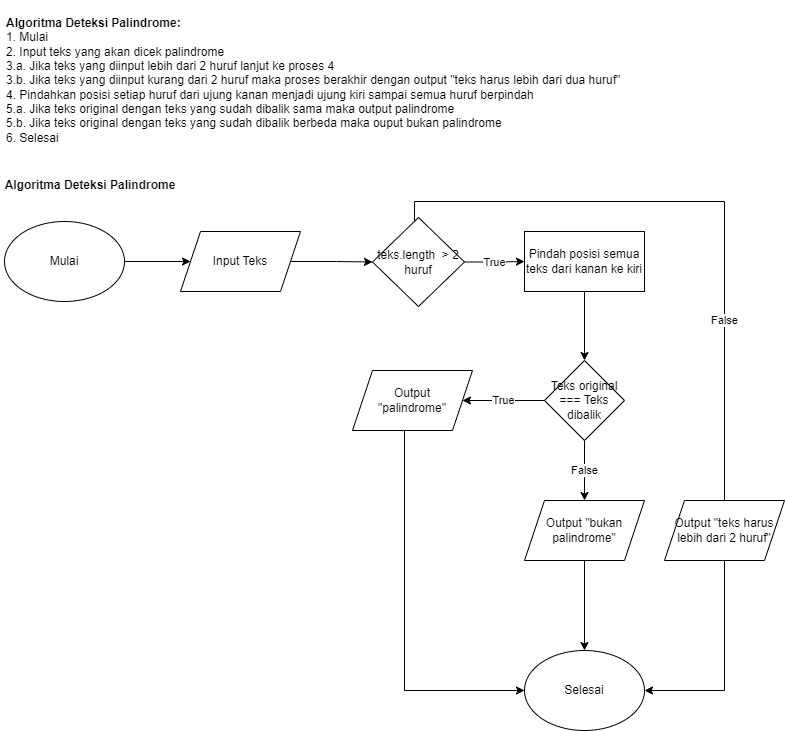

The diagram above was exported from draw.io. Its source (the exported page's mxGraphModel, read from the mxfile embedded in the PNG):
<mxGraphModel dx="868" dy="393" grid="1" gridSize="10" guides="1" tooltips="1" connect="1" arrows="1" fold="1" page="1" pageScale="1" pageWidth="850" pageHeight="1100" math="0" shadow="0">
  <root>
    <mxCell id="0" />
    <mxCell id="1" parent="0" />
    <mxCell id="UqKM0ZMYKG7j_d6S_eIK-2" value="&lt;div style=&quot;text-align: justify;&quot;&gt;&lt;b style=&quot;background-color: initial;&quot;&gt;Algoritma Deteksi Palindrome:&lt;/b&gt;&lt;/div&gt;&lt;span style=&quot;background-color: initial;&quot;&gt;&lt;div style=&quot;text-align: justify;&quot;&gt;&lt;span style=&quot;background-color: initial;&quot;&gt;1. Mulai&lt;/span&gt;&lt;/div&gt;&lt;div style=&quot;text-align: justify;&quot;&gt;&lt;span style=&quot;background-color: initial;&quot;&gt;2. Input teks yang akan dicek palindrome&lt;/span&gt;&lt;/div&gt;&lt;div style=&quot;text-align: justify;&quot;&gt;&lt;span style=&quot;background-color: initial;&quot;&gt;3.a. Jika teks yang diinput lebih dari 2 huruf lanjut ke proses 4&lt;/span&gt;&lt;/div&gt;&lt;div style=&quot;text-align: justify;&quot;&gt;&lt;span style=&quot;background-color: initial;&quot;&gt;3.b. Jika teks yang diinput kurang dari 2 huruf maka proses berakhir dengan output &quot;teks harus lebih dari dua huruf&quot;&lt;/span&gt;&lt;/div&gt;&lt;div style=&quot;text-align: justify;&quot;&gt;&lt;span style=&quot;background-color: initial;&quot;&gt;4. Pindahkan posisi setiap huruf dari ujung kanan menjadi ujung kiri sampai semua huruf berpindah&lt;/span&gt;&lt;/div&gt;&lt;/span&gt;&lt;div style=&quot;text-align: justify;&quot;&gt;&lt;span style=&quot;background-color: initial;&quot;&gt;5.a. Jika teks original dengan teks yang sudah dibalik sama maka output palindrome&lt;/span&gt;&lt;/div&gt;&lt;div style=&quot;text-align: justify;&quot;&gt;&lt;span style=&quot;background-color: initial;&quot;&gt;5.b. Jika teks original dengan teks yang sudah dibalik berbeda maka ouput bukan palindrome&lt;/span&gt;&lt;/div&gt;&lt;div style=&quot;text-align: justify;&quot;&gt;&lt;span style=&quot;background-color: initial;&quot;&gt;6. Selesai&lt;/span&gt;&lt;/div&gt;" style="text;html=1;strokeColor=none;fillColor=none;align=left;verticalAlign=middle;whiteSpace=wrap;rounded=0;" parent="1" vertex="1">
      <mxGeometry x="40" y="40" width="760" height="160" as="geometry" />
    </mxCell>
    <mxCell id="UqKM0ZMYKG7j_d6S_eIK-4" value="&lt;b&gt;Algoritma Deteksi Palindrome&lt;/b&gt;" style="text;html=1;strokeColor=none;fillColor=none;align=center;verticalAlign=middle;whiteSpace=wrap;rounded=0;" parent="1" vertex="1">
      <mxGeometry x="36" y="210" width="180" height="30" as="geometry" />
    </mxCell>
    <mxCell id="UqKM0ZMYKG7j_d6S_eIK-7" style="edgeStyle=orthogonalEdgeStyle;rounded=0;orthogonalLoop=1;jettySize=auto;html=1;entryX=0;entryY=0.5;entryDx=0;entryDy=0;" parent="1" source="UqKM0ZMYKG7j_d6S_eIK-5" target="UqKM0ZMYKG7j_d6S_eIK-6" edge="1">
      <mxGeometry relative="1" as="geometry" />
    </mxCell>
    <mxCell id="UqKM0ZMYKG7j_d6S_eIK-5" value="Mulai" style="ellipse;whiteSpace=wrap;html=1;" parent="1" vertex="1">
      <mxGeometry x="40" y="261" width="120" height="80" as="geometry" />
    </mxCell>
    <mxCell id="UqKM0ZMYKG7j_d6S_eIK-9" value="" style="edgeStyle=orthogonalEdgeStyle;rounded=0;orthogonalLoop=1;jettySize=auto;html=1;" parent="1" source="UqKM0ZMYKG7j_d6S_eIK-6" target="UqKM0ZMYKG7j_d6S_eIK-8" edge="1">
      <mxGeometry relative="1" as="geometry" />
    </mxCell>
    <mxCell id="UqKM0ZMYKG7j_d6S_eIK-6" value="Input Teks" style="shape=parallelogram;perimeter=parallelogramPerimeter;whiteSpace=wrap;html=1;fixedSize=1;" parent="1" vertex="1">
      <mxGeometry x="216" y="271" width="120" height="60" as="geometry" />
    </mxCell>
    <mxCell id="UqKM0ZMYKG7j_d6S_eIK-10" value="False" style="edgeStyle=orthogonalEdgeStyle;rounded=0;orthogonalLoop=1;jettySize=auto;html=1;entryX=1;entryY=0.5;entryDx=0;entryDy=0;" parent="1" source="UqKM0ZMYKG7j_d6S_eIK-8" target="UqKM0ZMYKG7j_d6S_eIK-19" edge="1">
      <mxGeometry relative="1" as="geometry">
        <Array as="points">
          <mxPoint x="450" y="241" />
          <mxPoint x="760" y="241" />
          <mxPoint x="760" y="730" />
        </Array>
        <mxPoint x="760" y="380" as="targetPoint" />
      </mxGeometry>
    </mxCell>
    <mxCell id="UqKM0ZMYKG7j_d6S_eIK-12" value="True" style="edgeStyle=orthogonalEdgeStyle;rounded=0;orthogonalLoop=1;jettySize=auto;html=1;" parent="1" source="UqKM0ZMYKG7j_d6S_eIK-8" target="UqKM0ZMYKG7j_d6S_eIK-11" edge="1">
      <mxGeometry relative="1" as="geometry" />
    </mxCell>
    <mxCell id="UqKM0ZMYKG7j_d6S_eIK-8" value="teks.length&amp;nbsp; &amp;gt; 2 huruf" style="rhombus;whiteSpace=wrap;html=1;" parent="1" vertex="1">
      <mxGeometry x="408" y="257" width="92" height="89" as="geometry" />
    </mxCell>
    <mxCell id="UqKM0ZMYKG7j_d6S_eIK-14" value="" style="edgeStyle=orthogonalEdgeStyle;rounded=0;orthogonalLoop=1;jettySize=auto;html=1;" parent="1" source="UqKM0ZMYKG7j_d6S_eIK-11" target="UqKM0ZMYKG7j_d6S_eIK-13" edge="1">
      <mxGeometry relative="1" as="geometry" />
    </mxCell>
    <mxCell id="UqKM0ZMYKG7j_d6S_eIK-11" value="Pindah posisi semua teks dari kanan ke kiri" style="rounded=0;whiteSpace=wrap;html=1;" parent="1" vertex="1">
      <mxGeometry x="560" y="271" width="120" height="60" as="geometry" />
    </mxCell>
    <mxCell id="UqKM0ZMYKG7j_d6S_eIK-17" value="True" style="edgeStyle=orthogonalEdgeStyle;rounded=0;orthogonalLoop=1;jettySize=auto;html=1;" parent="1" source="UqKM0ZMYKG7j_d6S_eIK-13" target="UqKM0ZMYKG7j_d6S_eIK-16" edge="1">
      <mxGeometry relative="1" as="geometry" />
    </mxCell>
    <mxCell id="UqKM0ZMYKG7j_d6S_eIK-18" value="False" style="edgeStyle=orthogonalEdgeStyle;rounded=0;orthogonalLoop=1;jettySize=auto;html=1;" parent="1" source="UqKM0ZMYKG7j_d6S_eIK-13" target="UqKM0ZMYKG7j_d6S_eIK-15" edge="1">
      <mxGeometry relative="1" as="geometry" />
    </mxCell>
    <mxCell id="UqKM0ZMYKG7j_d6S_eIK-13" value="Teks original === Teks dibalik" style="rhombus;whiteSpace=wrap;html=1;" parent="1" vertex="1">
      <mxGeometry x="580" y="400" width="80" height="80" as="geometry" />
    </mxCell>
    <mxCell id="UqKM0ZMYKG7j_d6S_eIK-21" value="" style="edgeStyle=orthogonalEdgeStyle;rounded=0;orthogonalLoop=1;jettySize=auto;html=1;" parent="1" source="UqKM0ZMYKG7j_d6S_eIK-15" target="UqKM0ZMYKG7j_d6S_eIK-19" edge="1">
      <mxGeometry relative="1" as="geometry" />
    </mxCell>
    <mxCell id="UqKM0ZMYKG7j_d6S_eIK-15" value="Output &quot;bukan palindrome&quot;" style="shape=parallelogram;perimeter=parallelogramPerimeter;whiteSpace=wrap;html=1;fixedSize=1;" parent="1" vertex="1">
      <mxGeometry x="560" y="540" width="120" height="60" as="geometry" />
    </mxCell>
    <mxCell id="UqKM0ZMYKG7j_d6S_eIK-20" value="" style="edgeStyle=orthogonalEdgeStyle;rounded=0;orthogonalLoop=1;jettySize=auto;html=1;" parent="1" source="UqKM0ZMYKG7j_d6S_eIK-16" target="UqKM0ZMYKG7j_d6S_eIK-19" edge="1">
      <mxGeometry relative="1" as="geometry">
        <Array as="points">
          <mxPoint x="440" y="730" />
        </Array>
      </mxGeometry>
    </mxCell>
    <mxCell id="UqKM0ZMYKG7j_d6S_eIK-16" value="Output &lt;br&gt;&quot;palindrome&quot;" style="shape=parallelogram;perimeter=parallelogramPerimeter;whiteSpace=wrap;html=1;fixedSize=1;" parent="1" vertex="1">
      <mxGeometry x="388" y="410" width="120" height="60" as="geometry" />
    </mxCell>
    <mxCell id="UqKM0ZMYKG7j_d6S_eIK-19" value="Selesai" style="ellipse;whiteSpace=wrap;html=1;" parent="1" vertex="1">
      <mxGeometry x="560" y="690" width="120" height="80" as="geometry" />
    </mxCell>
    <mxCell id="ud7r3g4BJtHPP2mU5Jaa-1" value="Output &quot;teks harus lebih dari 2 huruf&quot;" style="shape=parallelogram;perimeter=parallelogramPerimeter;whiteSpace=wrap;html=1;fixedSize=1;" vertex="1" parent="1">
      <mxGeometry x="700" y="540" width="120" height="60" as="geometry" />
    </mxCell>
  </root>
</mxGraphModel>